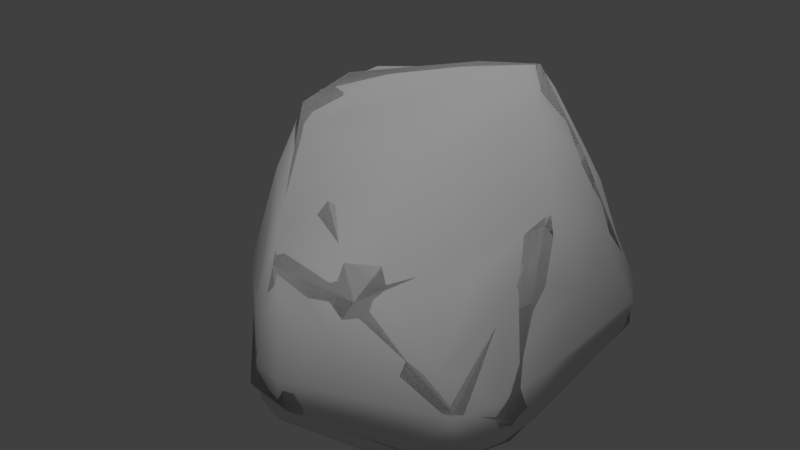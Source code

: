 # Source: pacific_rock_small_1.blend  (saved by Blender 2.78.0; exported with 4.5.12 LTS)
import bpy
from mathutils import Matrix  # noqa: F401  (used for matrix-valued properties, if any)

bpy.ops.wm.read_factory_settings(use_empty=True)
scene = bpy.context.scene
scene.name = 'Scene'

# ---- collections
col_collection_1 = bpy.data.collections.new('Collection 1'); scene.collection.children.link(col_collection_1)

# ---- materials (node trees are filled in below, after node groups)
mat_base_rock_main = bpy.data.materials.new('base_rock_main')
mat_base_rock_main.alpha_threshold = 0.0
mat_base_rock_main.use_transparent_shadow = False
mat_base_rock_main.roughness = 0.5
mat_base_rock_main.specular_intensity = 0.0

# ---- material node trees

# ---- world
world_world = bpy.data.worlds.new('World'); scene.world = world_world
world_world.color = (0.05088, 0.05088, 0.05088)
world_world.use_sun_shadow = False
world_world.sun_shadow_jitter_overblur = 0.0
world_world.cycles.sampling_method = 'MANUAL'

# ---- lights
light_hemi = bpy.data.lights.new('Hemi', 'SUN')
light_hemi.transmission_factor = 0.0
light_hemi.angle = 0.1993
light_hemi.energy = 1.0
light_hemi.shadow_buffer_clip_start = 0.5
light_hemi.shadow_soft_size = 0.1
light_hemi.shadow_cascade_max_distance = 1000.0

# ---- meshes
me_smallrockone200_002 = bpy.data.meshes.new('smallrockone200.002')
me_smallrockone200_002.from_pydata([(-1.531, 0.01681, 0.09003), (0.2923, -1.585, 0.345), (1.079, -1.156, 0.08375), (0.9799, 1.122, 0.2505), (0.03128, -1.25, -0.06896), (-1.014, 0.437, 1.491), (1.11, -1.098, 0.4191), (0.9605, -0.03723, 1.103), (-0.8714, 1.311, 0.4454), (-1.497, 0.5559, 0.05186), (-0.1419, -1.208, 0.9458), (0.4778, -1.193, 0.9316), (0.1801, 1.043, 1.655), (1.143, -0.5718, -0.06726), (0.002745, 1.204, -0.05613), (-0.1339, -1.45, 0.2552), (1.12, 0.881, 0.05024), (1.273, -0.765, 0.2614), (0.3771, 1.229, 1.148), (-0.1661, 1.455, 0.5588), (-0.9294, 1.162, 0.172), (0.7521, 0.7362, 1.241), (-1.028, 0.9956, 0.8108), (-0.8872, -0.1629, 1.474), (-1.383, -0.2038, 0.2469), (-0.2402, 0.9206, 1.615), (-1.475, 0.185, -0.1255)], [], [(25, 5, 23), (26, 14, 4), (8, 22, 25), (7, 17, 16), (14, 16, 4), (18, 3, 19), (2, 6, 1), (13, 16, 17), (19, 3, 14), (17, 7, 6), (2, 4, 13), (20, 14, 26), (24, 0, 26), (24, 26, 15), (1, 4, 2), (24, 23, 5), (9, 20, 26), (3, 16, 14), (16, 3, 21), (12, 23, 11), (21, 3, 18), (19, 12, 18), (14, 8, 19), (12, 19, 8), (12, 7, 21), (16, 21, 7), (4, 15, 26), (24, 5, 22), (22, 5, 25), (23, 10, 11), (0, 24, 22), (1, 15, 4), (25, 23, 12), (1, 11, 10), (11, 1, 6), (13, 4, 16), (23, 15, 10), (11, 6, 7), (7, 12, 11), (9, 26, 0), (18, 12, 21), (9, 22, 8), (22, 9, 0), (15, 23, 24), (8, 20, 9), (8, 14, 20), (8, 25, 12), (10, 15, 1), (13, 17, 2), (6, 2, 17)])
me_smallrockone200_002.polygons.foreach_set('use_smooth', [True] * 50)
_uv = me_smallrockone200_002.uv_layers.new(name='geom-smallrockone200-map1')
_uv.uv.foreach_set('vector', [-0.08384, 0.2234, -0.02779, 0.1308, 0.09814, 0.1198, 0.992, -0.04125, 0.9578, 0.257, 0.6041, -0.001525, -0.2884, 0.1763, -0.1651, 0.1105, -0.08384, 0.2234, 0.1631, 0.4172, 0.3462, 0.5079, -0.01882, 0.5859, 0.9578, 0.257, 0.8437, 0.3668, 0.6041, -0.001525, -0.1133, 0.3808, -0.07444, 0.5393, -0.2373, 0.3339, 0.4669, 0.4172, 0.3843, 0.4072, 0.3999, 0.2333, 0.3483, 0.5823, -0.01882, 0.5859, 0.3462, 0.5079, -0.2373, 0.3339, -0.07444, 0.5393, -0.3139, 0.4227, 0.3462, 0.5079, 0.1631, 0.4172, 0.3843, 0.4072, 0.5151, 0.164, 0.6041, -0.001525, 0.5834, 0.2446, 1.071, 0.07853, 0.9578, 0.257, 0.992, -0.04125, 0.1154, -0.02759, -0.006238, -0.08998, 0.1991, -0.1003, 0.1154, -0.02759, 0.1991, -0.1003, 0.3697, 0.1243, 0.3999, 0.2333, 0.4424, 0.1239, 0.4669, 0.4172, 0.1154, -0.02759, 0.09814, 0.1198, -0.02779, 0.1308, -0.1668, -0.04973, -0.3141, -0.03568, -0.1087, -0.1321, -0.07444, 0.5393, -0.01882, 0.5859, -0.3139, 0.4227, -0.01882, 0.5859, -0.07444, 0.5393, 0.0242, 0.4144, -0.04402, 0.3091, 0.09814, 0.1198, 0.2706, 0.2905, 0.0242, 0.4144, -0.07444, 0.5393, -0.1133, 0.3808, -0.2373, 0.3339, -0.04402, 0.3091, -0.1133, 0.3808, -0.3139, 0.4227, -0.2884, 0.1763, -0.2373, 0.3339, -0.04402, 0.3091, -0.2373, 0.3339, -0.2884, 0.1763, -0.04402, 0.3091, 0.1631, 0.4172, 0.0242, 0.4144, -0.01882, 0.5859, 0.0242, 0.4144, 0.1631, 0.4172, 0.4424, 0.1239, 0.3697, 0.1243, 0.1991, -0.1003, 0.1154, -0.02759, -0.02779, 0.1308, -0.1651, 0.1105, -0.1651, 0.1105, -0.02779, 0.1308, -0.08384, 0.2234, 0.09814, 0.1198, 0.2446, 0.1838, 0.2706, 0.2905, -0.006238, -0.08998, 0.1154, -0.02759, -0.1651, 0.1105, 0.3999, 0.2333, 0.3697, 0.1243, 0.4424, 0.1239, -0.08384, 0.2234, 0.09814, 0.1198, -0.04402, 0.3091, 0.3999, 0.2333, 0.2706, 0.2905, 0.2446, 0.1838, 0.2706, 0.2905, 0.3999, 0.2333, 0.3843, 0.4072, 0.5834, 0.2446, 0.6041, -0.001525, 0.8437, 0.3668, 0.09814, 0.1198, 0.3697, 0.1243, 0.2446, 0.1838, 0.2706, 0.2905, 0.3843, 0.4072, 0.1631, 0.4172, 0.1631, 0.4172, -0.04402, 0.3091, 0.2706, 0.2905, -0.1668, -0.04973, -0.1087, -0.1321, -0.006238, -0.08998, -0.1133, 0.3808, -0.04402, 0.3091, 0.0242, 0.4144, -0.1668, -0.04973, -0.1651, 0.1105, -0.2884, 0.1763, -0.1651, 0.1105, -0.1668, -0.04973, -0.006238, -0.08998, 0.3697, 0.1243, 0.09814, 0.1198, 0.1154, -0.02759, -0.2884, 0.1763, -0.3638, 0.1825, -0.4419, 0.0649, -0.2884, 0.1763, -0.3139, 0.4227, -0.3638, 0.1825, -0.2884, 0.1763, -0.08384, 0.2234, -0.04402, 0.3091, 0.2446, 0.1838, 0.3697, 0.1243, 0.3999, 0.2333, 0.3483, 0.5823, 0.3462, 0.5079, 0.4669, 0.4172, 0.3843, 0.4072, 0.4669, 0.4172, 0.3462, 0.5079])
me_smallrockone200_002.materials.append(None)
me_smallrockone200_002.use_remesh_preserve_volume = False
me_smallrockone200_002.use_remesh_preserve_attributes = False
me_smallrockone200_002.use_mirror_vertex_groups = False
me_smallrockone200_002.update()
me_smallrockone200_001 = bpy.data.meshes.new('smallrockone200.001')
me_smallrockone200_001.from_pydata([(-1.531, 0.01681, 0.09003), (0.2923, -1.585, 0.345), (1.079, -1.156, 0.08375), (0.9799, 1.122, 0.2505), (0.03128, -1.25, -0.06896), (-1.014, 0.437, 1.491), (1.11, -1.098, 0.4191), (0.9605, -0.03723, 1.103), (-0.8714, 1.311, 0.4454), (-1.497, 0.5559, 0.05186), (-0.1419, -1.208, 0.9458), (0.4778, -1.193, 0.9316), (0.1801, 1.043, 1.655), (1.143, -0.5718, -0.06726), (0.002745, 1.204, -0.05613), (-0.1339, -1.45, 0.2552), (1.12, 0.881, 0.05024), (1.273, -0.765, 0.2614), (0.3771, 1.229, 1.148), (-0.1661, 1.455, 0.5588), (-0.9294, 1.162, 0.172), (0.7521, 0.7362, 1.241), (-1.028, 0.9956, 0.8108), (-0.8872, -0.1629, 1.474), (-1.383, -0.2038, 0.2469), (-0.2402, 0.9206, 1.615), (-1.475, 0.185, -0.1255)], [], [(25, 5, 23), (26, 14, 4), (8, 22, 25), (7, 17, 16), (14, 16, 4), (18, 3, 19), (2, 6, 1), (13, 16, 17), (19, 3, 14), (17, 7, 6), (2, 4, 13), (20, 14, 26), (24, 0, 26), (24, 26, 15), (1, 4, 2), (24, 23, 5), (9, 20, 26), (3, 16, 14), (16, 3, 21), (12, 23, 11), (21, 3, 18), (19, 12, 18), (14, 8, 19), (12, 19, 8), (12, 7, 21), (16, 21, 7), (4, 15, 26), (24, 5, 22), (22, 5, 25), (23, 10, 11), (0, 24, 22), (1, 15, 4), (25, 23, 12), (1, 11, 10), (11, 1, 6), (13, 4, 16), (23, 15, 10), (11, 6, 7), (7, 12, 11), (9, 26, 0), (18, 12, 21), (9, 22, 8), (22, 9, 0), (15, 23, 24), (8, 20, 9), (8, 14, 20), (8, 25, 12), (10, 15, 1), (13, 17, 2), (6, 2, 17)])
me_smallrockone200_001.polygons.foreach_set('use_smooth', [True] * 50)
_uv = me_smallrockone200_001.uv_layers.new(name='geom-smallrockone200-map1')
_uv.uv.foreach_set('vector', [-0.08384, 0.2234, -0.02779, 0.1308, 0.09814, 0.1198, 0.992, -0.04125, 0.9578, 0.257, 0.6041, -0.001525, -0.2884, 0.1763, -0.1651, 0.1105, -0.08384, 0.2234, 0.1631, 0.4172, 0.3462, 0.5079, -0.01882, 0.5859, 0.9578, 0.257, 0.8437, 0.3668, 0.6041, -0.001525, -0.1133, 0.3808, -0.07444, 0.5393, -0.2373, 0.3339, 0.4669, 0.4172, 0.3843, 0.4072, 0.3999, 0.2333, 0.3483, 0.5823, -0.01882, 0.5859, 0.3462, 0.5079, -0.2373, 0.3339, -0.07444, 0.5393, -0.3139, 0.4227, 0.3462, 0.5079, 0.1631, 0.4172, 0.3843, 0.4072, 0.5151, 0.164, 0.6041, -0.001525, 0.5834, 0.2446, 1.071, 0.07853, 0.9578, 0.257, 0.992, -0.04125, 0.1154, -0.02759, -0.006238, -0.08998, 0.1991, -0.1003, 0.1154, -0.02759, 0.1991, -0.1003, 0.3697, 0.1243, 0.3999, 0.2333, 0.4424, 0.1239, 0.4669, 0.4172, 0.1154, -0.02759, 0.09814, 0.1198, -0.02779, 0.1308, -0.1668, -0.04973, -0.3141, -0.03568, -0.1087, -0.1321, -0.07444, 0.5393, -0.01882, 0.5859, -0.3139, 0.4227, -0.01882, 0.5859, -0.07444, 0.5393, 0.0242, 0.4144, -0.04402, 0.3091, 0.09814, 0.1198, 0.2706, 0.2905, 0.0242, 0.4144, -0.07444, 0.5393, -0.1133, 0.3808, -0.2373, 0.3339, -0.04402, 0.3091, -0.1133, 0.3808, -0.3139, 0.4227, -0.2884, 0.1763, -0.2373, 0.3339, -0.04402, 0.3091, -0.2373, 0.3339, -0.2884, 0.1763, -0.04402, 0.3091, 0.1631, 0.4172, 0.0242, 0.4144, -0.01882, 0.5859, 0.0242, 0.4144, 0.1631, 0.4172, 0.4424, 0.1239, 0.3697, 0.1243, 0.1991, -0.1003, 0.1154, -0.02759, -0.02779, 0.1308, -0.1651, 0.1105, -0.1651, 0.1105, -0.02779, 0.1308, -0.08384, 0.2234, 0.09814, 0.1198, 0.2446, 0.1838, 0.2706, 0.2905, -0.006238, -0.08998, 0.1154, -0.02759, -0.1651, 0.1105, 0.3999, 0.2333, 0.3697, 0.1243, 0.4424, 0.1239, -0.08384, 0.2234, 0.09814, 0.1198, -0.04402, 0.3091, 0.3999, 0.2333, 0.2706, 0.2905, 0.2446, 0.1838, 0.2706, 0.2905, 0.3999, 0.2333, 0.3843, 0.4072, 0.5834, 0.2446, 0.6041, -0.001525, 0.8437, 0.3668, 0.09814, 0.1198, 0.3697, 0.1243, 0.2446, 0.1838, 0.2706, 0.2905, 0.3843, 0.4072, 0.1631, 0.4172, 0.1631, 0.4172, -0.04402, 0.3091, 0.2706, 0.2905, -0.1668, -0.04973, -0.1087, -0.1321, -0.006238, -0.08998, -0.1133, 0.3808, -0.04402, 0.3091, 0.0242, 0.4144, -0.1668, -0.04973, -0.1651, 0.1105, -0.2884, 0.1763, -0.1651, 0.1105, -0.1668, -0.04973, -0.006238, -0.08998, 0.3697, 0.1243, 0.09814, 0.1198, 0.1154, -0.02759, -0.2884, 0.1763, -0.3638, 0.1825, -0.4419, 0.0649, -0.2884, 0.1763, -0.3139, 0.4227, -0.3638, 0.1825, -0.2884, 0.1763, -0.08384, 0.2234, -0.04402, 0.3091, 0.2446, 0.1838, 0.3697, 0.1243, 0.3999, 0.2333, 0.3483, 0.5823, 0.3462, 0.5079, 0.4669, 0.4172, 0.3843, 0.4072, 0.4669, 0.4172, 0.3462, 0.5079])
me_smallrockone200_001.materials.append(mat_base_rock_main)
me_smallrockone200_001.use_remesh_preserve_volume = False
me_smallrockone200_001.use_remesh_preserve_attributes = False
me_smallrockone200_001.use_mirror_vertex_groups = False
me_smallrockone200_001.update()
me_smallrockone200 = bpy.data.meshes.new('smallrockone200')
me_smallrockone200.from_pydata([(-1.483, 0.01514, 0.2044), (0.1131, 0.9315, 1.662), (0.3908, -1.517, 0.5011), (-0.2004, 1.34, 0.16), (1.074, -1.071, 0.04842), (0.997, 1.103, 0.2849), (-0.006702, -1.312, -0.0204), (-0.9225, 0.6373, 1.503), (1.12, -1.106, 0.3869), (0.912, 0.09523, 1.171), (-0.7324, 1.357, 0.4802), (-1.533, 0.3401, 0.008931), (-0.2568, -1.063, 1.038), (0.5909, -1.094, 0.9163), (0.3227, 1.022, 1.522), (1.142, -0.2936, -0.05675), (0.1661, 1.056, -0.08345), (-1.113, -0.5127, 0.3258), (-0.1088, -1.391, 0.1163), (-0.9744, 0.0989, 1.463), (-1.359, 0.7267, 0.2225), (1.078, 0.9548, 0.1114), (1.264, -0.4744, 0.2235), (0.4285, 0.6395, 1.508), (0.5118, 1.167, 1.081), (-0.2092, 1.448, 0.6124), (-1.109, 0.9274, 0.06737), (0.9735, 0.6551, 0.7904), (-0.9296, -0.4862, -0.07115), (-1.065, 0.8897, 0.8887), (-0.6489, -0.3731, 1.431), (-1.238, 0.04544, 0.6852), (0.1688, -1.518, 0.1741), (-0.3047, 0.7788, 1.597), (0.4357, -1.36, 0.7628), (-1.42, 0.2557, -0.1116), (0.9824, 0.578, -0.04456), (1.159, -1.102, 0.195), (-1.023, -0.2989, 1.012), (-1.377, -0.2232, 0.2157), (0.4092, 1.306, 0.3673), (0.2008, -1.538, 0.4698), (1.012, -0.4034, 0.8742), (0.9788, -1.047, 0.6133), (0.2735, -1.132, -0.08974), (0.1575, 1.018, 1.651), (0.1431, -0.2256, 1.362), (-1.523, 0.1104, 0.02134), (0.8261, -0.7004, -0.1054), (-0.9455, 1.223, 0.4262), (-1.073, 0.2937, 1.341), (1.147, 0.7489, 0.08726), (-0.0436, 1.261, 0.04614), (-1.315, 0.806, 0.1368), (0.7321, 1.003, 0.974), (0.9747, -1.239, 0.1714), (1.206, -0.7269, 0.06065), (-0.01297, -1.302, 0.8592), (1.128, 0.2353, 0.6409), (-0.08013, -1.44, 0.4039), (-0.585, 0.3576, 1.594), (0.3233, 1.258, 1.122), (-1.192, 0.7213, 0.5765), (-1.223, -0.216, 0.5358), (0.3996, -1.532, 0.3085), (-0.5706, 1.371, 0.6446), (-0.4898, 0.8733, -0.1056), (1.213, -0.8359, 0.3832), (-0.8729, 0.9598, 1.11), (0.8308, 1.12, 0.5481), (-0.9731, -0.1398, 1.321), (-1.101, -0.1607, -0.1285), (-0.4672, -1.071, 0.5133), (1.112, 0.9115, 0.211), (0.7663, 0.634, 1.262), (-1.497, 0.2954, 0.1969), (0.6478, -1.258, 0.01234), (0.2062, 1.087, 1.573), (0.8672, -0.6196, 0.9649), (-1.434, -0.109, 0.076), (0.7743, 0.9766, -0.004574), (0.2109, 1.156, 1.463), (-0.9235, 1.204, 0.2712), (-1.213, 0.5345, -0.1089), (0.3383, -0.2607, -0.07394), (-1.105, 1.022, 0.3996), (-0.6058, 1.268, 0.1738), (1.037, 1.051, 0.1965), (1.062, -0.7359, -0.05354), (-0.3577, 1.19, 1.131), (-0.4143, 0.9147, 1.527), (0.445, 1.25, 0.208), (-1.447, 0.5538, 0.2004), (1.144, -0.2978, 0.6313), (-1.463, 0.574, 0.04526), (-0.2359, -1.041, -0.05336), (0.2429, -1.132, 0.9793), (-0.03425, 0.7866, -0.1236), (-0.07758, -1.375, 0.6437), (1.237, -0.3167, 0.3698), (-0.04885, 1.4, 0.3669), (0.2034, -1.553, 0.3039), (1.241, -0.8764, 0.2136)], [], [(60, 19, 30), (83, 97, 84), (49, 68, 90), (58, 99, 73), (96, 46, 12), (97, 36, 84), (36, 16, 80), (61, 40, 25), (64, 32, 55), (72, 59, 98), (53, 85, 49), (30, 70, 38), (55, 8, 64), (15, 51, 22), (69, 54, 27), (13, 9, 46), (100, 91, 3), (53, 82, 26), (79, 47, 28), (29, 62, 31), (59, 41, 98), (34, 96, 12), (8, 43, 2), (67, 42, 43), (77, 81, 89), (74, 14, 23), (22, 102, 56), (4, 44, 48), (26, 66, 83), (52, 80, 16), (70, 31, 63), (17, 79, 28), (17, 28, 18), (32, 6, 76), (31, 70, 50), (33, 7, 19), (53, 26, 83), (11, 75, 92), (87, 80, 52), (73, 5, 27), (99, 93, 67), (67, 102, 22), (1, 30, 46), (45, 23, 14), (54, 69, 24), (25, 81, 61), (3, 10, 25), (81, 25, 65), (26, 82, 86), (66, 26, 52), (23, 9, 74), (73, 27, 58), (95, 18, 28), (84, 71, 83), (31, 50, 29), (68, 7, 90), (30, 12, 46), (12, 30, 38), (39, 63, 31), (75, 31, 62), (101, 41, 59), (32, 18, 6), (60, 30, 1), (89, 90, 77), (41, 34, 57), (34, 2, 43), (47, 35, 71), (83, 94, 53), (48, 84, 36), (51, 15, 36), (76, 55, 32), (37, 4, 56), (17, 63, 39), (38, 72, 12), (31, 0, 39), (0, 47, 79), (24, 69, 40), (52, 91, 87), (2, 34, 41), (41, 101, 64), (42, 78, 43), (99, 58, 93), (13, 43, 78), (43, 13, 34), (76, 6, 44), (95, 71, 84), (45, 1, 23), (1, 45, 90), (9, 23, 46), (46, 23, 1), (75, 11, 47), (11, 35, 47), (15, 48, 36), (48, 88, 4), (90, 89, 49), (86, 82, 10), (7, 50, 19), (7, 29, 50), (21, 51, 36), (21, 87, 73), (86, 52, 26), (52, 3, 91), (85, 53, 20), (20, 53, 94), (14, 74, 54), (24, 14, 54), (4, 37, 55), (8, 55, 37), (88, 56, 4), (22, 56, 15), (98, 12, 72), (12, 57, 34), (9, 58, 27), (58, 9, 42), (18, 59, 17), (18, 101, 59), (1, 33, 60), (19, 60, 33), (40, 61, 24), (14, 24, 61), (20, 62, 85), (62, 92, 75), (63, 17, 38), (70, 63, 38), (2, 64, 8), (64, 2, 41), (65, 10, 49), (10, 65, 25), (97, 16, 36), (52, 16, 66), (102, 67, 8), (43, 8, 67), (29, 7, 68), (29, 68, 49), (5, 69, 27), (69, 5, 40), (19, 50, 70), (70, 30, 19), (71, 28, 47), (71, 95, 28), (72, 17, 59), (72, 38, 17), (73, 51, 21), (51, 73, 99), (27, 74, 9), (74, 27, 54), (47, 0, 75), (31, 75, 0), (55, 76, 4), (44, 4, 76), (45, 14, 77), (45, 77, 90), (78, 42, 9), (9, 13, 78), (79, 17, 39), (79, 39, 0), (80, 87, 21), (80, 21, 36), (61, 81, 14), (14, 81, 77), (82, 49, 10), (49, 82, 53), (94, 83, 35), (71, 35, 83), (84, 48, 44), (44, 95, 84), (29, 85, 62), (49, 85, 29), (52, 86, 3), (10, 3, 86), (5, 87, 91), (73, 87, 5), (48, 15, 88), (56, 88, 15), (65, 89, 81), (65, 49, 89), (33, 90, 7), (90, 33, 1), (91, 40, 5), (91, 100, 40), (94, 92, 20), (20, 92, 62), (42, 93, 58), (42, 67, 93), (35, 11, 94), (92, 94, 11), (6, 95, 44), (18, 95, 6), (46, 96, 13), (34, 13, 96), (16, 97, 66), (83, 66, 97), (57, 98, 41), (12, 98, 57), (99, 22, 51), (22, 99, 67), (100, 25, 40), (25, 100, 3), (101, 18, 32), (32, 64, 101), (56, 102, 37), (8, 37, 102)])
me_smallrockone200.polygons.foreach_set('use_smooth', [True] * 202)
_uv = me_smallrockone200.uv_layers.new(name='geom-smallrockone200-map1')
_uv.uv.foreach_set('vector', [0.01744, 0.1885, 0.02634, 0.1248, 0.1154, 0.1658, 1.024, 0.01298, 0.8905, 0.1945, 0.7498, 0.1359, -0.3046, 0.1478, -0.1522, 0.1596, -0.08506, 0.2233, 0.1219, 0.5053, 0.2459, 0.5409, -0.009978, 0.5589, 0.245, 0.2527, 0.1288, 0.2757, 0.211, 0.1672, 0.8905, 0.1945, 0.7775, 0.3551, 0.7498, 0.1359, 0.7775, 0.3551, 0.9243, 0.2702, 0.8627, 0.3702, -0.1228, 0.3724, -0.1796, 0.4535, -0.2342, 0.3193, 0.4114, 0.2632, 0.4346, 0.2005, 0.4613, 0.3732, 0.2555, 0.0832, 0.3502, 0.1375, 0.3048, 0.1625, -0.4436, 0.08607, -0.3486, 0.1036, -0.3046, 0.1478, 0.1154, 0.1658, 0.07289, 0.1015, 0.1178, 0.061, 0.4613, 0.3732, 0.3913, 0.4094, 0.4114, 0.2632, 0.2737, 0.6272, 0.02616, 0.5902, 0.2903, 0.5663, -0.07043, 0.4869, -0.03187, 0.4335, 0.0448, 0.4781, 0.2653, 0.317, 0.1277, 0.4038, 0.1288, 0.2757, -0.2483, 0.3846, -0.1994, 0.485, -0.306, 0.3936, -0.4436, 0.08607, -0.3459, 0.1731, -0.4232, 0.1409, 0.03162, -0.1083, -0.04559, -0.112, 0.1119, -0.2224, -0.1686, 0.1125, -0.1743, 0.05704, 0.008148, 0.01252, 0.3502, 0.1375, 0.3602, 0.2166, 0.3048, 0.1625, 0.3109, 0.2783, 0.245, 0.2527, 0.211, 0.1672, 0.3913, 0.4094, 0.3336, 0.3912, 0.3668, 0.2674, 0.3422, 0.471, 0.2152, 0.4312, 0.3336, 0.3912, -0.0583, 0.315, -0.08545, 0.3283, -0.1586, 0.2455, 0.04297, 0.4014, -0.03652, 0.3469, 0.03985, 0.3382, 0.2903, 0.5663, 0.3848, 0.495, 0.4006, 0.5507, 0.511, 0.1816, 0.613, 0.0594, 0.6346, 0.1672, 1.071, 0.07853, 0.9776, 0.1514, 1.024, 0.01298, 1.0, 0.2791, 0.8627, 0.3702, 0.9243, 0.2702, 0.07289, 0.1015, 0.008148, 0.01252, 0.079, -0.01228, 0.1642, -0.04677, 0.03162, -0.1083, 0.1991, -0.1003, 0.1642, -0.04677, 0.1991, -0.1003, 0.392, 0.1118, 0.4346, 0.2005, 0.4459, 0.13, 0.5195, 0.2943, 0.008148, 0.01252, 0.07289, 0.1015, -0.01733, 0.0936, -0.0398, 0.2269, -0.05967, 0.1458, 0.02634, 0.1248, -0.2764, -0.001288, -0.3141, -0.03568, -0.2212, -0.09579, -0.1085, -0.08222, -0.08129, -0.03704, -0.1557, -0.02581, -0.06452, 0.5619, -0.1081, 0.5974, -0.3235, 0.4585, -0.009978, 0.5589, -0.06891, 0.5341, 0.0448, 0.4781, 0.2459, 0.5409, 0.2223, 0.4868, 0.3422, 0.471, 0.3422, 0.471, 0.3848, 0.495, 0.2903, 0.5663, -0.01794, 0.2879, 0.1154, 0.1658, 0.1288, 0.2757, -0.03464, 0.3026, 0.03985, 0.3382, -0.03652, 0.3469, -0.03187, 0.4335, -0.07043, 0.4869, -0.08601, 0.4049, -0.2342, 0.3193, -0.08545, 0.3283, -0.1228, 0.3724, -0.306, 0.3936, -0.2919, 0.223, -0.2342, 0.3193, -0.08545, 0.3283, -0.2342, 0.3193, -0.2443, 0.2444, -0.4232, 0.1409, -0.3459, 0.1731, -0.3453, 0.2787, 0.9776, 0.1514, 1.071, 0.07853, 1.0, 0.2791, 0.03985, 0.3382, 0.1277, 0.4038, 0.04297, 0.4014, -0.009978, 0.5589, 0.0448, 0.4781, 0.1219, 0.5053, 0.3885, 0.02938, 0.392, 0.1118, 0.1991, -0.1003, 0.7498, 0.1359, 0.9034, -0.05031, 1.024, 0.01298, 0.008148, 0.01252, -0.01733, 0.0936, -0.1686, 0.1125, -0.1522, 0.1596, -0.05967, 0.1458, -0.08506, 0.2233, 0.1154, 0.1658, 0.211, 0.1672, 0.1288, 0.2757, 0.211, 0.1672, 0.1154, 0.1658, 0.1178, 0.061, 0.06265, -0.0717, 0.079, -0.01228, 0.008148, 0.01252, -0.08129, -0.03704, 0.008148, 0.01252, -0.1743, 0.05704, 0.4006, 0.2102, 0.3602, 0.2166, 0.3502, 0.1375, 0.4346, 0.2005, 0.392, 0.1118, 0.4459, 0.13, 0.01744, 0.1885, 0.1154, 0.1658, -0.01794, 0.2879, -0.1586, 0.2455, -0.08506, 0.2233, -0.0583, 0.315, 0.3602, 0.2166, 0.3109, 0.2783, 0.2739, 0.1984, 0.3109, 0.2783, 0.3668, 0.2674, 0.3336, 0.3912, -0.04559, -0.112, -0.1107, -0.1285, 0.001837, -0.215, -0.2212, -0.09579, -0.1759, -0.06664, -0.2764, -0.001288, 0.6346, 0.1672, 0.7498, 0.1359, 0.7775, 0.3551, 0.02616, 0.5902, 0.2737, 0.6272, 0.0277, 0.6394, 0.5195, 0.2943, 0.4613, 0.3732, 0.4346, 0.2005, 0.4353, 0.4386, 0.4849, 0.4444, 0.4006, 0.5507, 0.1642, -0.04677, 0.079, -0.01228, 0.06265, -0.0717, 0.1178, 0.061, 0.2555, 0.0832, 0.211, 0.1672, 0.008148, 0.01252, -0.009801, -0.06852, 0.06265, -0.0717, -0.009801, -0.06852, -0.04559, -0.112, 0.03162, -0.1083, -0.08601, 0.4049, -0.07043, 0.4869, -0.1796, 0.4535, -0.3235, 0.4585, -0.1994, 0.485, -0.06452, 0.5619, 0.3668, 0.2674, 0.3109, 0.2783, 0.3602, 0.2166, 0.3602, 0.2166, 0.4006, 0.2102, 0.4114, 0.2632, 0.2152, 0.4312, 0.2288, 0.3815, 0.3336, 0.3912, 0.2459, 0.5409, 0.1219, 0.5053, 0.2223, 0.4868, 0.2653, 0.317, 0.3336, 0.3912, 0.2288, 0.3815, 0.3336, 0.3912, 0.2653, 0.317, 0.3109, 0.2783, 0.5315, 0.09409, 0.5985, -0.01302, 0.613, 0.0594, 0.6672, -0.0176, 0.9034, -0.05031, 0.7498, 0.1359, -0.03464, 0.3026, -0.01794, 0.2879, 0.03985, 0.3382, -0.01794, 0.2879, -0.03464, 0.3026, -0.08506, 0.2233, 0.1277, 0.4038, 0.03985, 0.3382, 0.1288, 0.2757, 0.1288, 0.2757, 0.03985, 0.3382, -0.01794, 0.2879, -0.08129, -0.03704, -0.1085, -0.08222, -0.04559, -0.112, -0.1085, -0.08222, -0.1107, -0.1285, -0.04559, -0.112, 0.6245, 0.2789, 0.6346, 0.1672, 0.7775, 0.3551, 0.6346, 0.1672, 0.5841, 0.2081, 0.511, 0.1816, -0.08506, 0.2233, -0.1586, 0.2455, -0.3046, 0.1478, -0.3453, 0.2787, -0.3459, 0.1731, -0.2919, 0.223, -0.05967, 0.1458, -0.01733, 0.0936, 0.02634, 0.1248, -0.05967, 0.1458, -0.1686, 0.1125, -0.01733, 0.0936, -0.03219, 0.5853, 0.02616, 0.5902, 0.0277, 0.6394, -0.03219, 0.5853, -0.06452, 0.5619, -0.009978, 0.5589, -0.3453, 0.2787, -0.3235, 0.4585, -0.4232, 0.1409, -0.3235, 0.4585, -0.306, 0.3936, -0.1994, 0.485, -0.3486, 0.1036, -0.4436, 0.08607, -0.4412, 0.05669, -0.2151, -0.01339, -0.2764, -0.001288, -0.1759, -0.06664, -0.03652, 0.3469, 0.04297, 0.4014, -0.03187, 0.4335, -0.08601, 0.4049, -0.03652, 0.3469, -0.03187, 0.4335, 0.4849, 0.4444, 0.4353, 0.4386, 0.4613, 0.3732, 0.3913, 0.4094, 0.4613, 0.3732, 0.4353, 0.4386, 0.5841, 0.2081, 0.549, 0.2417, 0.511, 0.1816, 0.2903, 0.5663, 0.4006, 0.5507, 0.2737, 0.6272, 0.3048, 0.1625, 0.211, 0.1672, 0.2555, 0.0832, 0.211, 0.1672, 0.2739, 0.1984, 0.3109, 0.2783, 0.1277, 0.4038, 0.1219, 0.5053, 0.0448, 0.4781, 0.1219, 0.5053, 0.1277, 0.4038, 0.2152, 0.4312, 0.392, 0.1118, 0.3502, 0.1375, 0.1642, -0.04677, 0.392, 0.1118, 0.4006, 0.2102, 0.3502, 0.1375, -0.01794, 0.2879, -0.0398, 0.2269, 0.01744, 0.1885, 0.02634, 0.1248, 0.01744, 0.1885, -0.0398, 0.2269, -0.1796, 0.4535, -0.1228, 0.3724, -0.08601, 0.4049, -0.03652, 0.3469, -0.08601, 0.4049, -0.1228, 0.3724, -0.2151, -0.01339, -0.1743, 0.05704, -0.2646, 0.09705, -0.1743, 0.05704, -0.1557, -0.02581, -0.08129, -0.03704, 0.079, -0.01228, 0.1642, -0.04677, 0.1178, 0.061, 0.07289, 0.1015, 0.079, -0.01228, 0.1178, 0.061, 0.3668, 0.2674, 0.4114, 0.2632, 0.3913, 0.4094, 0.4114, 0.2632, 0.3668, 0.2674, 0.3602, 0.2166, -0.2443, 0.2444, -0.2919, 0.223, -0.3046, 0.1478, -0.2919, 0.223, -0.2443, 0.2444, -0.2342, 0.3193, 0.8905, 0.1945, 0.9243, 0.2702, 0.7775, 0.3551, 1.0, 0.2791, 0.9243, 0.2702, 0.9776, 0.1514, 0.3848, 0.495, 0.3422, 0.471, 0.3913, 0.4094, 0.3336, 0.3912, 0.3913, 0.4094, 0.3422, 0.471, -0.1686, 0.1125, -0.05967, 0.1458, -0.1522, 0.1596, -0.1686, 0.1125, -0.1522, 0.1596, -0.3046, 0.1478, -0.06891, 0.5341, -0.07043, 0.4869, 0.0448, 0.4781, -0.07043, 0.4869, -0.06891, 0.5341, -0.1796, 0.4535, 0.02634, 0.1248, -0.01733, 0.0936, 0.07289, 0.1015, 0.07289, 0.1015, 0.1154, 0.1658, 0.02634, 0.1248, 0.001837, -0.215, 0.1119, -0.2224, -0.04559, -0.112, 0.9034, -0.05031, 0.6672, -0.0176, 0.8328, -0.06022, 0.2555, 0.0832, 0.1642, -0.04677, 0.3502, 0.1375, 0.2555, 0.0832, 0.1178, 0.061, 0.1642, -0.04677, -0.009978, 0.5589, 0.02616, 0.5902, -0.03219, 0.5853, 0.02616, 0.5902, -0.009978, 0.5589, 0.2459, 0.5409, 0.0448, 0.4781, 0.04297, 0.4014, 0.1277, 0.4038, 0.04297, 0.4014, 0.0448, 0.4781, -0.03187, 0.4335, -0.04559, -0.112, -0.009801, -0.06852, -0.08129, -0.03704, 0.008148, 0.01252, -0.08129, -0.03704, -0.009801, -0.06852, 0.4613, 0.3732, 0.5195, 0.2943, 0.4849, 0.4444, 0.613, 0.0594, 0.511, 0.1816, 0.5315, 0.09409, -0.03464, 0.3026, -0.03652, 0.3469, -0.0583, 0.315, -0.03464, 0.3026, -0.0583, 0.315, -0.08506, 0.2233, 0.2288, 0.3815, 0.2152, 0.4312, 0.1277, 0.4038, 0.1277, 0.4038, 0.2653, 0.317, 0.2288, 0.3815, 0.03162, -0.1083, 0.1642, -0.04677, 0.06265, -0.0717, 0.03162, -0.1083, 0.06265, -0.0717, -0.009801, -0.06852, -0.1081, 0.5974, -0.06452, 0.5619, -0.03219, 0.5853, -0.1081, 0.5974, -0.03219, 0.5853, 0.0277, 0.6394, -0.1228, 0.3724, -0.08545, 0.3283, -0.03652, 0.3469, -0.03652, 0.3469, -0.08545, 0.3283, -0.0583, 0.315, -0.3459, 0.1731, -0.3046, 0.1478, -0.2919, 0.223, -0.3046, 0.1478, -0.3459, 0.1731, -0.4436, 0.08607, -0.1759, -0.06664, -0.2212, -0.09579, -0.1107, -0.1285, 0.9034, -0.05031, 1.004, -0.05081, 1.024, 0.01298, 0.7498, 0.1359, 0.6346, 0.1672, 0.613, 0.0594, 0.613, 0.0594, 0.6672, -0.0176, 0.7498, 0.1359, -0.1686, 0.1125, -0.2646, 0.09705, -0.1743, 0.05704, -0.3046, 0.1478, -0.2646, 0.09705, -0.1686, 0.1125, -0.3235, 0.4585, -0.3453, 0.2787, -0.306, 0.3936, -0.2919, 0.223, -0.306, 0.3936, -0.3453, 0.2787, -0.06891, 0.5341, -0.06452, 0.5619, -0.1994, 0.485, -0.009978, 0.5589, -0.06452, 0.5619, -0.06891, 0.5341, 0.6346, 0.1672, 0.6245, 0.2789, 0.5841, 0.2081, 0.549, 0.2417, 0.5841, 0.2081, 0.6245, 0.2789, -0.2443, 0.2444, -0.1586, 0.2455, -0.08545, 0.3283, -0.2443, 0.2444, -0.3046, 0.1478, -0.1586, 0.2455, -0.0398, 0.2269, -0.08506, 0.2233, -0.05967, 0.1458, -0.08506, 0.2233, -0.0398, 0.2269, -0.01794, 0.2879, -0.1994, 0.485, -0.1796, 0.4535, -0.06891, 0.5341, -0.1994, 0.485, -0.2483, 0.3846, -0.1796, 0.4535, -0.1759, -0.06664, -0.1557, -0.02581, -0.2151, -0.01339, -0.2151, -0.01339, -0.1557, -0.02581, -0.1743, 0.05704, 0.2152, 0.4312, 0.2223, 0.4868, 0.1219, 0.5053, 0.2152, 0.4312, 0.3422, 0.471, 0.2223, 0.4868, -0.1107, -0.1285, -0.1085, -0.08222, -0.1759, -0.06664, -0.1557, -0.02581, -0.1759, -0.06664, -0.1085, -0.08222, 0.5985, -0.01302, 0.6672, -0.0176, 0.613, 0.0594, 0.392, 0.1118, 0.3885, 0.02938, 0.4459, 0.13, 0.1288, 0.2757, 0.245, 0.2527, 0.2653, 0.317, 0.3109, 0.2783, 0.2653, 0.317, 0.245, 0.2527, 0.9243, 0.2702, 0.8905, 0.1945, 0.9776, 0.1514, 1.024, 0.01298, 0.9776, 0.1514, 0.8905, 0.1945, 0.2739, 0.1984, 0.3048, 0.1625, 0.3602, 0.2166, 0.211, 0.1672, 0.3048, 0.1625, 0.2739, 0.1984, 0.2459, 0.5409, 0.2903, 0.5663, 0.02616, 0.5902, 0.2903, 0.5663, 0.2459, 0.5409, 0.3422, 0.471, -0.2483, 0.3846, -0.2342, 0.3193, -0.1796, 0.4535, -0.2342, 0.3193, -0.2483, 0.3846, -0.306, 0.3936, 0.4006, 0.2102, 0.392, 0.1118, 0.4346, 0.2005, 0.4346, 0.2005, 0.4114, 0.2632, 0.4006, 0.2102, 0.4006, 0.5507, 0.3848, 0.495, 0.4353, 0.4386, 0.3913, 0.4094, 0.4353, 0.4386, 0.3848, 0.495])
me_smallrockone200.materials.append(mat_base_rock_main)
me_smallrockone200.use_remesh_preserve_volume = False
me_smallrockone200.use_remesh_preserve_attributes = False
me_smallrockone200.use_mirror_vertex_groups = False
me_smallrockone200.update()

# ---- objects
ob_base = bpy.data.objects.new('base', None)
ob_detail100 = bpy.data.objects.new('detail100', None)
ob_detail1 = bpy.data.objects.new('detail1', None)
ob_col_1 = bpy.data.objects.new('col-1', None)
ob_start = bpy.data.objects.new('start', None)
ob_colmesh_1 = bpy.data.objects.new('colmesh-1', me_smallrockone200_002)
ob_smallrockone1 = bpy.data.objects.new('smallrockone1', me_smallrockone200_001)
ob_smallrockone100 = bpy.data.objects.new('smallrockone100', me_smallrockone200)
ob_hemi = bpy.data.objects.new('Hemi', light_hemi)

# ---- transforms, parenting, visibility, modifiers, constraints
ob_base.location = (0.0, 0.0, 0.0)
ob_base.empty_image_offset = (0.0, 0.0)
ob_base.lineart.crease_threshold = 0.0
ob_detail100.parent = ob_base
ob_detail100.location = (0.0, 0.0, 0.0)
ob_detail100.empty_image_offset = (0.0, 0.0)
ob_detail100.lineart.crease_threshold = 0.0
ob_detail1.parent = ob_base
ob_detail1.location = (0.0, 0.0, 0.0)
ob_detail1.empty_image_offset = (0.0, 0.0)
ob_detail1.lineart.crease_threshold = 0.0
ob_col_1.parent = ob_base
ob_col_1.location = (0.0, 0.0, 0.0)
ob_col_1.empty_image_offset = (0.0, 0.0)
ob_col_1.lineart.crease_threshold = 0.0
ob_start.parent = ob_base
ob_start.location = (0.0, 0.0, 0.0)
ob_start.empty_image_offset = (0.0, 0.0)
ob_start.lineart.crease_threshold = 0.0
ob_colmesh_1.parent = ob_start
ob_colmesh_1.location = (0.0, 0.0, 0.0)
ob_colmesh_1.lineart.crease_threshold = 0.0
ob_smallrockone1.parent = ob_start
ob_smallrockone1.location = (0.0, 0.0, 0.0)
ob_smallrockone1.lineart.crease_threshold = 0.0
ob_smallrockone100.parent = ob_start
ob_smallrockone100.location = (0.0, 0.0, 0.0)
ob_smallrockone100.lineart.crease_threshold = 0.0
ob_hemi.location = (0.0, -8.0, 0.0)
ob_hemi.lineart.crease_threshold = 0.0

# ---- collection membership
col_collection_1.objects.link(ob_base)
col_collection_1.objects.link(ob_detail100)
col_collection_1.objects.link(ob_detail1)
col_collection_1.objects.link(ob_col_1)
col_collection_1.objects.link(ob_start)
col_collection_1.objects.link(ob_colmesh_1)
col_collection_1.objects.link(ob_smallrockone1)
col_collection_1.objects.link(ob_smallrockone100)
col_collection_1.objects.link(ob_hemi)

# ---- scene / render settings (as saved in the file)
scene.frame_start = 1; scene.frame_end = 250; scene.frame_set(1)
scene.render.engine = 'BLENDER_EEVEE_NEXT'
scene.render.resolution_percentage = 50
scene.render.dither_intensity = 0.0
scene.cycles.use_denoising = False
scene.cycles.samples = 128
scene.cycles.sampling_pattern = 'TABULATED_SOBOL'
scene.cycles.light_sampling_threshold = 0.0
scene.cycles.use_adaptive_sampling = False
scene.cycles.use_light_tree = False
scene.cycles.blur_glossy = 0.0
scene.cycles.sample_clamp_indirect = 0.0
scene.view_settings.view_transform = 'Standard'
bpy.context.view_layer.update()

# ---- added for rendering (the .blend has no active camera): camera
cam_auto = bpy.data.cameras.new('AutoCamera')
cam_auto.lens = 50.0
cam_auto.sensor_width = 36.0
cam_auto.clip_end = 1000.0
ob_auto_camera = bpy.data.objects.new('AutoCamera', cam_auto)
scene.collection.objects.link(ob_auto_camera)
ob_auto_camera.location = (4.04101, -5.07036, 4.10345)
ob_auto_camera.rotation_euler = (1.09748, -7.21219e-08, 0.694738)
scene.camera = ob_auto_camera
bpy.context.view_layer.update()
